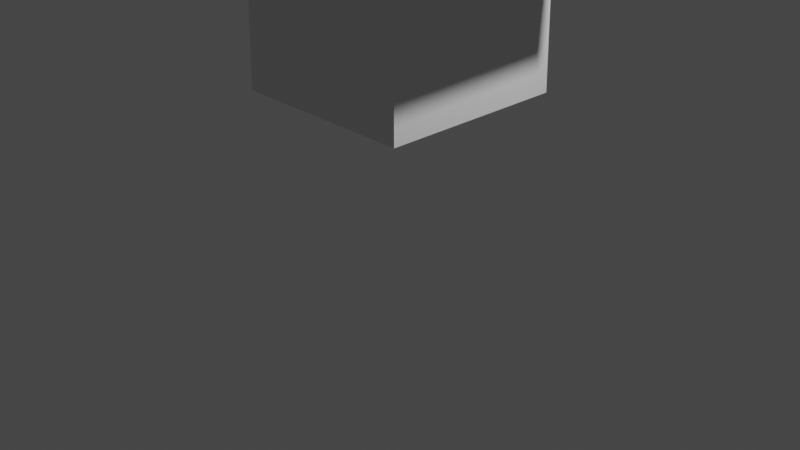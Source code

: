 # Source: Test.blend  (saved by Blender 2.82.7; exported with 4.5.12 LTS)
import bpy
from mathutils import Matrix  # noqa: F401  (used for matrix-valued properties, if any)

bpy.ops.wm.read_factory_settings(use_empty=True)
scene = bpy.context.scene
scene.name = 'Scene'

# ---- collections
col_collection = bpy.data.collections.new('Collection'); scene.collection.children.link(col_collection)

# ---- materials (node trees are filled in below, after node groups)
mat_material = bpy.data.materials.new('Material')
mat_material.alpha_threshold = 0.0
mat_material.use_transparent_shadow = False
mat_material.line_color = (0.0, 0.0, 0.0, 1.0)

# ---- material node trees
mat_material.use_nodes = True; mat_material.node_tree.nodes.clear()
_N = mat_material.node_tree.nodes; _L = mat_material.node_tree.links
n0 = _N.new('ShaderNodeOutputMaterial'); n0.name = 'Material Output'; n0.location = (300, 300)
n1 = _N.new('ShaderNodeBsdfPrincipled'); n1.name = 'Principled BSDF'; n1.location = (10, 300)
n1.distribution = 'GGX'
n1.subsurface_method = 'BURLEY'
n1.inputs[2].default_value = 0.4
n1.inputs[3].default_value = 1.45
n1.inputs[27].default_value = (0.0, 0.0, 0.0, 1.0)
n1.inputs[28].default_value = 1.0
_L.new(n1.outputs[0], n0.inputs[0])
n0.is_active_output = True

# ---- world
world_world = bpy.data.worlds.new('World'); scene.world = world_world
world_world.use_nodes = True; world_world.node_tree.nodes.clear()
_N = world_world.node_tree.nodes; _L = world_world.node_tree.links
n0 = _N.new('ShaderNodeOutputWorld'); n0.name = 'World Output'; n0.location = (300, 300)
n1 = _N.new('ShaderNodeBackground'); n1.name = 'Background'; n1.location = (10, 300)
n1.inputs[0].default_value = (0.05088, 0.05088, 0.05088, 1.0)
_L.new(n1.outputs[0], n0.inputs[0])
n0.is_active_output = True
world_world.color = (0.05088, 0.05088, 0.05088)
world_world.use_sun_shadow = False
world_world.sun_shadow_jitter_overblur = 0.0

# ---- cameras
cam_camera = bpy.data.cameras.new('Camera')
cam_camera.clip_end = 100.0
cam_camera.ortho_scale = 7.314

# ---- lights
light_light = bpy.data.lights.new('Light', 'POINT')
light_light.transmission_factor = 0.0
light_light.energy = 1000.0
light_light.shadow_soft_size = 0.1
light_light.shadow_maximum_resolution = 0.006
light_light.use_absolute_resolution = True

# ---- meshes
me_cube = bpy.data.meshes.new('Cube')
me_cube.from_pydata([(0.9823, 0.962, 0.9769), (0.9955, 0.991, -0.9912), (0.9735, -0.9787, 0.9358), (1.0, -1.0, -1.0), (-0.9823, 0.962, 0.9769), (-0.9955, 0.991, -0.9912), (-0.9734, -0.9787, 0.9357), (-1.0, -1.0, -1.0), (0.9579, -0.9108, 1.281), (-0.9579, -0.9108, 1.281), (0.9352, 0.8726, 1.22), (-0.9352, 0.8726, 1.22), (2.222, 0.9282, 1.019), (2.226, -0.919, 0.9652), (2.243, 0.9495, 1.309), (2.153, -0.8356, 1.181), (0.9342, -0.885, 1.444), (-0.9342, -0.885, 1.444), (0.9164, 0.8339, 1.359), (-0.9164, 0.8339, 1.359)], [], [(0, 4, 11, 10), (3, 2, 6, 7), (7, 6, 4, 5), (5, 1, 3, 7), (1, 0, 2, 3), (5, 4, 0, 1), (11, 9, 17, 19), (6, 2, 8, 9), (4, 6, 9, 11), (0, 10, 14, 12), (13, 12, 14, 15), (10, 8, 15, 14), (2, 0, 12, 13), (8, 2, 13, 15), (18, 19, 17, 16), (9, 8, 16, 17), (10, 11, 19, 18), (8, 10, 18, 16)])
_uv = me_cube.uv_layers.new(name='UVMap')
_uv.uv.foreach_set('vector', [0.625, 0.5, 0.625, 0.25, 0.625, 0.25, 0.625, 0.5, 0.375, 0.75, 0.625, 0.75, 0.625, 1.0, 0.375, 1.0, 0.375, 0.0, 0.625, 0.0, 0.625, 0.25, 0.375, 0.25, 0.125, 0.5, 0.375, 0.5, 0.375, 0.75, 0.125, 0.75, 0.375, 0.5, 0.625, 0.5, 0.625, 0.75, 0.375, 0.75, 0.375, 0.25, 0.625, 0.25, 0.625, 0.5, 0.375, 0.5, 0.625, 0.25, 0.625, 0.0, 0.625, 0.0, 0.625, 0.25, 0.625, 1.0, 0.625, 0.75, 0.625, 0.75, 0.625, 1.0, 0.625, 0.25, 0.625, 0.0, 0.625, 0.0, 0.625, 0.25, 0.625, 0.5, 0.625, 0.5, 0.625, 0.5, 0.625, 0.5, 0.625, 0.75, 0.625, 0.5, 0.625, 0.5, 0.625, 0.75, 0.625, 0.5, 0.625, 0.75, 0.625, 0.75, 0.625, 0.5, 0.625, 0.75, 0.625, 0.5, 0.625, 0.5, 0.625, 0.75, 0.625, 0.75, 0.625, 0.75, 0.625, 0.75, 0.625, 0.75, 0.625, 0.5, 0.875, 0.5, 0.875, 0.75, 0.625, 0.75, 0.625, 1.0, 0.625, 0.75, 0.625, 0.75, 0.625, 1.0, 0.625, 0.5, 0.625, 0.25, 0.625, 0.25, 0.625, 0.5, 0.625, 0.75, 0.625, 0.5, 0.625, 0.5, 0.625, 0.75])
me_cube.materials.append(mat_material)
me_cube.use_remesh_preserve_volume = False
me_cube.use_remesh_preserve_attributes = False
me_cube.use_mirror_vertex_groups = False
me_cube.update()

# ---- objects
ob_cube = bpy.data.objects.new('Cube', me_cube)
ob_light = bpy.data.objects.new('Light', light_light)
ob_camera = bpy.data.objects.new('Camera', cam_camera)

# ---- transforms, parenting, visibility, modifiers, constraints
ob_cube.location = (0.0, 0.0, 2.355)
ob_cube.lock_rotations_4d = False
ob_cube.empty_display_type = 'ARROWS'
ob_cube.lineart.crease_threshold = 0.0
ob_light.location = (4.076, 1.005, 5.904)
ob_light.rotation_euler = (0.6503, 0.05522, 1.866)
ob_light.lock_rotations_4d = False
ob_light.empty_display_type = 'ARROWS'
ob_light.color = (0.0, 0.0, 0.0, 0.0)
ob_light.lineart.crease_threshold = 0.0
ob_camera.location = (7.359, -6.926, 4.958)
ob_camera.rotation_euler = (1.109, 0.0, 0.8149)
ob_camera.lock_rotations_4d = False
ob_camera.empty_display_type = 'ARROWS'
ob_camera.color = (0.0, 0.0, 0.0, 0.0)
ob_camera.display_type = 'WIRE'
ob_camera.lineart.crease_threshold = 0.0

# ---- collection membership
col_collection.objects.link(ob_cube)
col_collection.objects.link(ob_light)
col_collection.objects.link(ob_camera)

# ---- scene / render settings (as saved in the file)
scene.camera = ob_camera
scene.frame_start = 1; scene.frame_end = 250; scene.frame_set(1)
scene.render.engine = 'BLENDER_EEVEE_NEXT'
scene.cycles.use_denoising = False
scene.cycles.samples = 128
scene.cycles.sampling_pattern = 'TABULATED_SOBOL'
scene.cycles.use_adaptive_sampling = False
scene.cycles.use_light_tree = False
scene.view_settings.view_transform = 'Filmic'
bpy.context.view_layer.update()
